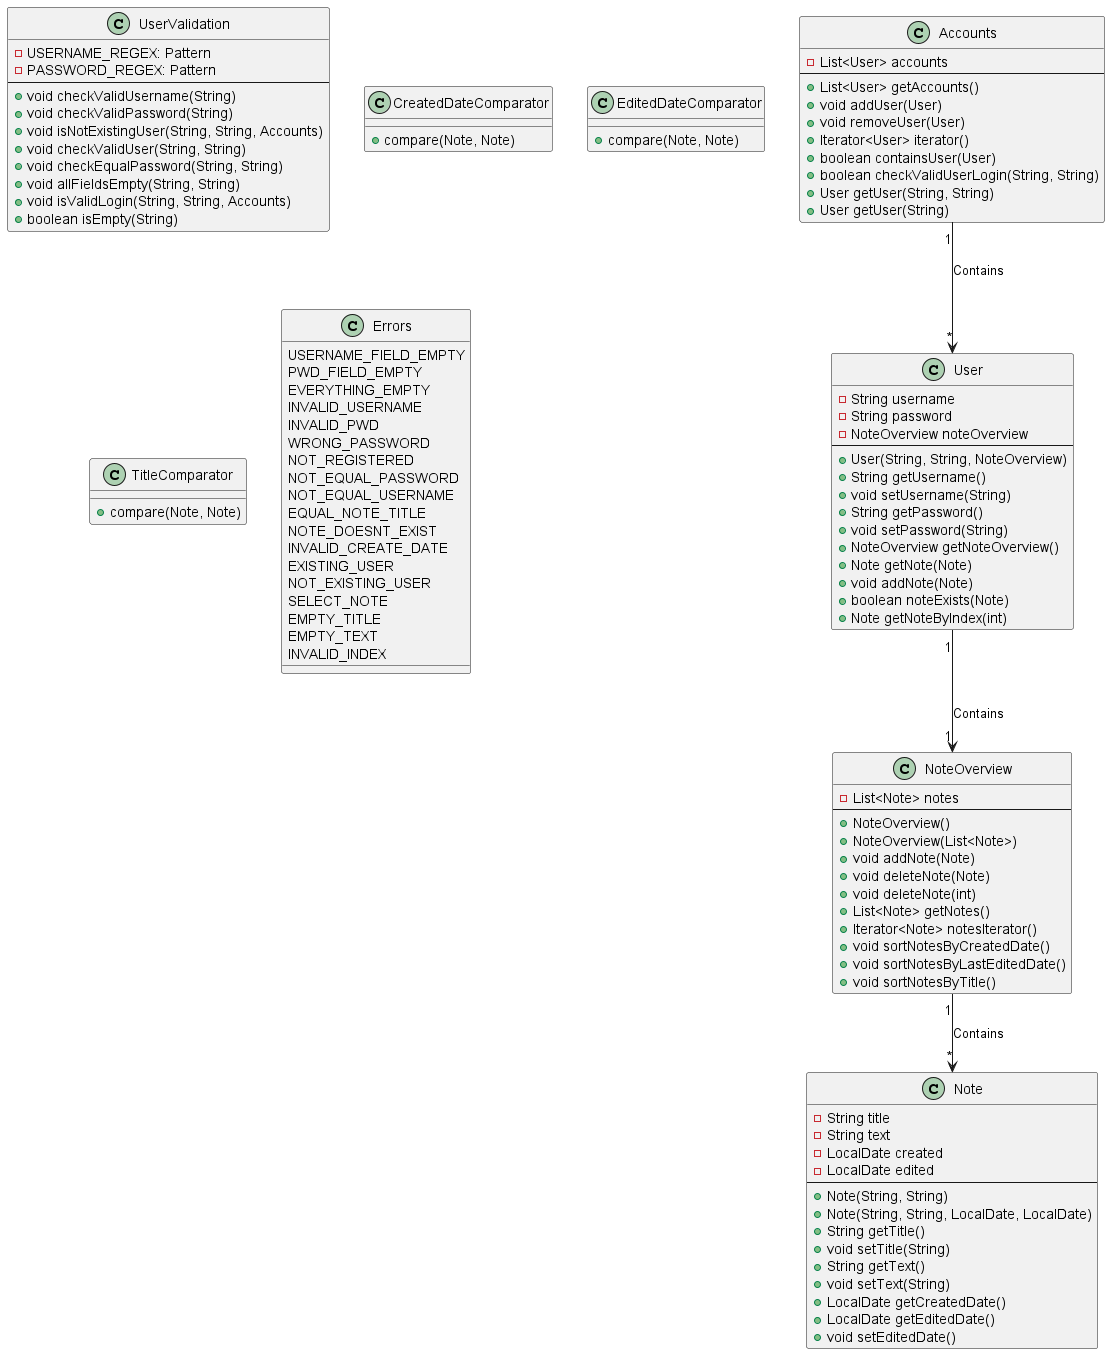

The diagram above was rendered by PlantUML. Its source (embedded in the PNG):
@startuml classDiagramCore

class NoteOverview {
    - List<Note> notes
    --
    + NoteOverview()
    + NoteOverview(List<Note>)
    + void addNote(Note)
    + void deleteNote(Note)
    + void deleteNote(int)
    + List<Note> getNotes()
    + Iterator<Note> notesIterator()
    + void sortNotesByCreatedDate()
    + void sortNotesByLastEditedDate()
    + void sortNotesByTitle()
}

class Note {
    - String title
    - String text
    - LocalDate created
    - LocalDate edited
    --
    + Note(String, String)
    + Note(String, String, LocalDate, LocalDate)
    + String getTitle()
    + void setTitle(String)
    + String getText()
    + void setText(String)
    + LocalDate getCreatedDate()
    + LocalDate getEditedDate()
    + void setEditedDate()
}

class User {
    - String username
    - String password
    - NoteOverview noteOverview
    --
    + User(String, String, NoteOverview)
    + String getUsername()
    + void setUsername(String)
    + String getPassword()
    + void setPassword(String)
    + NoteOverview getNoteOverview()
    + Note getNote(Note)
    + void addNote(Note)
    + boolean noteExists(Note)
    + Note getNoteByIndex(int)
}

class Accounts {
    - List<User> accounts
    --
    + List<User> getAccounts()
    + void addUser(User)
    + void removeUser(User)
    + Iterator<User> iterator()
    + boolean containsUser(User)
    + boolean checkValidUserLogin(String, String)
    + User getUser(String, String)
    + User getUser(String)
}

class UserValidation {
    - USERNAME_REGEX: Pattern 
    - PASSWORD_REGEX: Pattern
    --
    + void checkValidUsername(String)
    + void checkValidPassword(String)
    + void isNotExistingUser(String, String, Accounts)
    + void checkValidUser(String, String)
    + void checkEqualPassword(String, String)
    + void allFieldsEmpty(String, String)
    + void isValidLogin(String, String, Accounts)
    + boolean isEmpty(String)
}

class CreatedDateComparator {
    + compare(Note, Note)
}

class EditedDateComparator {
    + compare(Note, Note)
}

class TitleComparator {
    + compare(Note, Note)
}

class Errors {
    USERNAME_FIELD_EMPTY
    PWD_FIELD_EMPTY
    EVERYTHING_EMPTY
    INVALID_USERNAME
    INVALID_PWD
    WRONG_PASSWORD
    NOT_REGISTERED
    NOT_EQUAL_PASSWORD
    NOT_EQUAL_USERNAME
    EQUAL_NOTE_TITLE
    NOTE_DOESNT_EXIST
    INVALID_CREATE_DATE
    EXISTING_USER
    NOT_EXISTING_USER
    SELECT_NOTE
    EMPTY_TITLE
    EMPTY_TEXT
    INVALID_INDEX
}


NoteOverview "1" --> "*" Note : "Contains"
User "1" --> "1" NoteOverview : "Contains"
Accounts "1" --> "*" User : "Contains"
@enduml